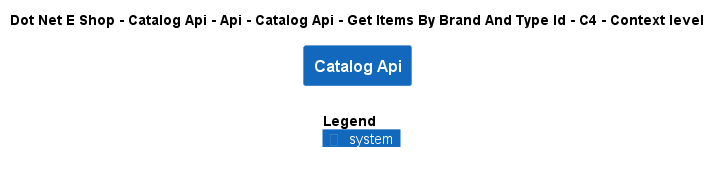

The diagram above was rendered by PlantUML. Its source (embedded in the PNG):
@startuml
!include ..\..\..\..\..\..\..\..\..\.c4s\C4_Context.puml

AddElementTag("c4interflow:lifecycle:new", $bgColor=green, $fontColor=#ffffff, $borderColor=green, $shadowing="False")
AddElementTag("c4interflow:lifecycle:changed", $bgColor=orange, $fontColor=#ffffff, $borderColor=orange, $shadowing="False")
AddElementTag("c4interflow:lifecycle:removed", $bgColor=red, $fontColor=#ffffff, $borderColor=red, $shadowing="False")

AddRelTag("c4interflow:lifecycle:new", $textColor=green, $lineColor=green)
AddRelTag("c4interflow:lifecycle:changed", $textColor=orange, $lineColor=orange)
AddRelTag("c4interflow:lifecycle:removed", $textColor=red, $lineColor=red)

SHOW_PERSON_PORTRAIT()
LAYOUT_TOP_DOWN()

skinparam linetype polyline

title Dot Net E Shop - Catalog Api - Api - Catalog Api - Get Items By Brand And Type Id - C4 - Context level

System(DotNetEShop.SoftwareSystems.CatalogApi, "Catalog Api", "")



SHOW_LEGEND()
@enduml